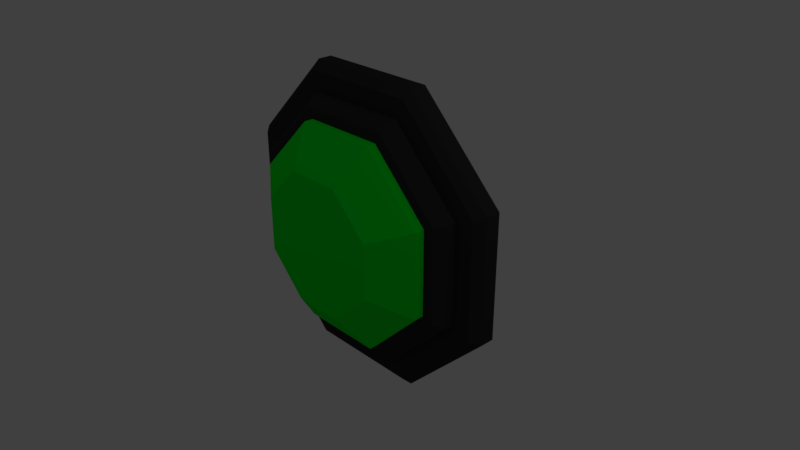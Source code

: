 # Source: button_on.blend  (saved by Blender 2.78.0; exported with 4.5.12 LTS)
import bpy
from mathutils import Matrix  # noqa: F401  (used for matrix-valued properties, if any)

bpy.ops.wm.read_factory_settings(use_empty=True)
scene = bpy.context.scene
scene.name = 'Scene'

# ---- collections
col_collection_1 = bpy.data.collections.new('Collection 1'); scene.collection.children.link(col_collection_1)

# ---- materials (node trees are filled in below, after node groups)
mat_material = bpy.data.materials.new('Material')
mat_material.alpha_threshold = 0.0
mat_material.use_transparent_shadow = False
mat_material.diffuse_color = (0.0291, 0.0291, 0.0291, 1.0)
mat_material.specular_color = (0.0291, 0.0291, 0.0291)
mat_material.roughness = 0.5
mat_material_001 = bpy.data.materials.new('Material.001')
mat_material_001.alpha_threshold = 0.0
mat_material_001.use_transparent_shadow = False
mat_material_001.diffuse_color = (0.0, 0.8, 0.01847, 1.0)
mat_material_001.roughness = 0.5

# ---- material node trees

# ---- world
world_world = bpy.data.worlds.new('World'); scene.world = world_world
world_world.color = (0.05088, 0.05088, 0.05088)
world_world.use_sun_shadow = False
world_world.sun_shadow_jitter_overblur = 0.0
world_world.cycles.sampling_method = 'MANUAL'

# ---- cameras
cam_camera = bpy.data.cameras.new('Camera')
cam_camera.clip_end = 100.0
cam_camera.lens = 35.0
cam_camera.sensor_width = 32.0
cam_camera.sensor_height = 18.0
cam_camera.ortho_scale = 7.314
cam_camera.dof.focus_distance = 0.0
cam_camera.dof.aperture_fstop = 128.0

# ---- lights
light_lamp_003 = bpy.data.lights.new('Lamp.003', 'POINT')
light_lamp_003.transmission_factor = 0.0
light_lamp_003.cutoff_distance = 30.0
light_lamp_003.use_shadow = False
light_lamp_003.energy = 100.0
light_lamp_003.shadow_buffer_clip_start = 1.001
light_lamp_003.shadow_soft_size = 0.1
light_lamp_003.shadow_maximum_resolution = 0.006
light_lamp_003.use_absolute_resolution = True
light_lamp_002 = bpy.data.lights.new('Lamp.002', 'POINT')
light_lamp_002.transmission_factor = 0.0
light_lamp_002.cutoff_distance = 30.0
light_lamp_002.energy = 100.0
light_lamp_002.shadow_buffer_clip_start = 1.001
light_lamp_002.shadow_soft_size = 0.1
light_lamp_002.shadow_maximum_resolution = 0.006
light_lamp_002.use_absolute_resolution = True
light_lamp_001 = bpy.data.lights.new('Lamp.001', 'POINT')
light_lamp_001.transmission_factor = 0.0
light_lamp_001.cutoff_distance = 30.0
light_lamp_001.energy = 100.0
light_lamp_001.shadow_buffer_clip_start = 1.001
light_lamp_001.shadow_soft_size = 0.1
light_lamp_001.shadow_maximum_resolution = 0.006
light_lamp_001.use_absolute_resolution = True
light_lamp = bpy.data.lights.new('Lamp', 'POINT')
light_lamp.transmission_factor = 0.0
light_lamp.cutoff_distance = 30.0
light_lamp.use_shadow = False
light_lamp.energy = 100.0
light_lamp.shadow_buffer_clip_start = 1.001
light_lamp.shadow_soft_size = 0.1
light_lamp.shadow_maximum_resolution = 0.006
light_lamp.use_absolute_resolution = True

# ---- meshes
me_cylinder = bpy.data.meshes.new('Cylinder')
me_cylinder.from_pydata([(0.8255, 0.1505, 1.993), (0.6714, -0.1505, 1.621), (1.993, 0.1505, 0.8255), (1.621, -0.1505, 0.6714), (1.993, 0.1505, -0.8255), (1.621, -0.1505, -0.6714), (0.8255, 0.1505, -1.993), (0.6714, -0.1505, -1.621), (-0.8255, 0.1505, -1.993), (-0.6714, -0.1505, -1.621), (-1.993, 0.1505, -0.8255), (-1.621, -0.1505, -0.6714), (-1.993, 0.1505, 0.8255), (-1.621, -0.1505, 0.6714), (-0.8255, 0.1505, 1.993), (-0.6714, -0.1505, 1.621), (1.361, -0.3756, 0.5639), (0.5639, -0.3756, 1.361), (1.361, -0.3756, -0.5639), (0.5639, -0.3756, -1.361), (-0.5639, -0.3756, -1.361), (-1.361, -0.3756, -0.5639), (-1.361, -0.3756, 0.5639), (-0.5639, -0.3756, 1.361), (1.361, -0.5001, 0.5639), (0.5639, -0.5001, 1.361), (1.361, -0.5001, -0.5639), (0.5639, -0.5001, -1.361), (-0.5639, -0.5001, -1.361), (-1.361, -0.5001, -0.5639), (-1.361, -0.5001, 0.5639), (-0.5639, -0.5001, 1.361), (0.8779, -0.8515, 0.3636), (0.3636, -0.8515, 0.8779), (0.8779, -0.8515, -0.3636), (0.3636, -0.8515, -0.8779), (-0.3636, -0.8515, -0.8779), (-0.8779, -0.8515, -0.3636), (-0.8779, -0.8515, 0.3636), (-0.3636, -0.8515, 0.8779), (1.88, -0.1505, 0.7789), (1.993, -0.03788, 0.8255), (0.8255, -0.03788, 1.993), (0.7789, -0.1505, 1.88), (1.88, -0.1505, -0.7789), (1.993, -0.03788, -0.8255), (0.7789, -0.1505, -1.88), (0.8255, -0.03788, -1.993), (-0.7789, -0.1505, -1.88), (-0.8255, -0.03788, -1.993), (-1.88, -0.1505, -0.7789), (-1.993, -0.03788, -0.8255), (-1.88, -0.1505, 0.7789), (-1.993, -0.03788, 0.8255), (-0.7789, -0.1505, 1.88), (-0.8255, -0.03788, 1.993), (1.508, -0.3756, 0.6248), (1.621, -0.263, 0.6714), (0.6714, -0.263, 1.621), (0.6248, -0.3756, 1.508), (1.508, -0.3756, -0.6248), (1.621, -0.263, -0.6714), (0.6248, -0.3756, -1.508), (0.6714, -0.263, -1.621), (-0.6248, -0.3756, -1.508), (-0.6714, -0.263, -1.621), (-1.508, -0.3756, -0.6248), (-1.621, -0.263, -0.6714), (-1.508, -0.3756, 0.6248), (-1.621, -0.263, 0.6714), (-0.6248, -0.3756, 1.508), (-0.6714, -0.263, 1.621)], [], [(2, 41, 45, 4), (3, 5, 44, 40), (5, 7, 46, 44), (7, 9, 48, 46), (9, 11, 50, 48), (11, 13, 52, 50), (3, 1, 58, 57), (13, 15, 54, 52), (15, 1, 43, 54), (0, 2, 4, 6, 8, 10, 12, 14), (0, 42, 41, 2), (14, 55, 42, 0), (6, 47, 49, 8), (8, 49, 51, 10), (10, 51, 53, 12), (12, 53, 55, 14), (17, 16, 56, 59), (4, 45, 47, 6), (16, 17, 25, 24), (22, 23, 70, 68), (20, 21, 66, 64), (18, 19, 62, 60), (16, 18, 60, 56), (7, 5, 61, 63), (21, 22, 68, 66), (19, 20, 64, 62), (5, 3, 57, 61), (23, 17, 59, 70), (9, 7, 63, 65), (11, 9, 65, 67), (13, 11, 67, 69), (15, 13, 69, 71), (1, 15, 71, 58), (31, 30, 38, 39), (17, 23, 31, 25), (22, 21, 29, 30), (20, 19, 27, 28), (18, 16, 24, 26), (23, 22, 30, 31), (21, 20, 28, 29), (19, 18, 26, 27), (32, 33, 39, 38, 37, 36, 35, 34), (29, 28, 36, 37), (27, 26, 34, 35), (24, 25, 33, 32), (25, 31, 39, 33), (30, 29, 37, 38), (28, 27, 35, 36), (26, 24, 32, 34), (41, 42, 43, 40), (45, 41, 40, 44), (47, 45, 44, 46), (49, 47, 46, 48), (51, 49, 48, 50), (53, 51, 50, 52), (55, 53, 52, 54), (42, 55, 54, 43), (57, 58, 59, 56), (61, 57, 56, 60), (63, 61, 60, 62), (65, 63, 62, 64), (67, 65, 64, 66), (69, 67, 66, 68), (71, 69, 68, 70), (58, 71, 70, 59), (1, 3, 40, 43)])
me_cylinder.polygons.foreach_set('material_index', [0, 0, 0, 0, 0, 0, 0, 0, 0, 0, 0, 0, 0, 0, 0, 0, 0, 0, 1, 0, 0, 0, 0, 0, 0, 0, 0, 0, 0, 0, 0, 0, 0, 1, 1, 1, 1, 1, 1, 1, 1, 1, 1, 1, 1, 1, 1, 1, 1, 0, 0, 0, 0, 0, 0, 0, 0, 0, 0, 0, 0, 0, 0, 0, 0, 0])
me_cylinder.materials.append(mat_material)
me_cylinder.materials.append(mat_material_001)
me_cylinder.use_remesh_preserve_volume = False
me_cylinder.use_remesh_preserve_attributes = False
me_cylinder.use_mirror_vertex_groups = False
me_cylinder.update()

# ---- objects
ob_cylinder = bpy.data.objects.new('Cylinder', me_cylinder)
ob_lamp_003 = bpy.data.objects.new('Lamp.003', light_lamp_003)
ob_lamp_002 = bpy.data.objects.new('Lamp.002', light_lamp_002)
ob_lamp_001 = bpy.data.objects.new('Lamp.001', light_lamp_001)
ob_lamp = bpy.data.objects.new('Lamp', light_lamp)
ob_camera = bpy.data.objects.new('Camera', cam_camera)

# ---- transforms, parenting, visibility, modifiers, constraints
ob_cylinder.location = (0.0, 0.0, 0.0)
ob_cylinder.lineart.crease_threshold = 0.0
ob_lamp_003.location = (10.02, -11.75, 7.035)
ob_lamp_003.rotation_euler = (0.6503, 0.05522, 1.866)
ob_lamp_003.lock_rotations_4d = False
ob_lamp_003.empty_display_type = 'ARROWS'
ob_lamp_003.color = (0.0, 0.0, 0.0, 0.0)
ob_lamp_003.lineart.crease_threshold = 0.0
ob_lamp_002.location = (-7.416, 6.566, -0.1908)
ob_lamp_002.rotation_euler = (0.6503, 0.05522, 1.866)
ob_lamp_002.lock_rotations_4d = False
ob_lamp_002.empty_display_type = 'ARROWS'
ob_lamp_002.color = (0.0, 0.0, 0.0, 0.0)
ob_lamp_002.lineart.crease_threshold = 0.0
ob_lamp_001.location = (-7.416, -4.561, 8.07)
ob_lamp_001.rotation_euler = (0.6503, 0.05522, 1.866)
ob_lamp_001.lock_rotations_4d = False
ob_lamp_001.empty_display_type = 'ARROWS'
ob_lamp_001.color = (0.0, 0.0, 0.0, 0.0)
ob_lamp_001.lineart.crease_threshold = 0.0
ob_lamp.location = (5.902, 1.005, 5.904)
ob_lamp.rotation_euler = (0.6503, 0.05522, 1.866)
ob_lamp.lock_rotations_4d = False
ob_lamp.empty_display_type = 'ARROWS'
ob_lamp.color = (0.0, 0.0, 0.0, 0.0)
ob_lamp.lineart.crease_threshold = 0.0
ob_camera.location = (7.481, -6.508, 4.934)
ob_camera.rotation_euler = (1.109, 0.0, 0.8149)
ob_camera.lock_rotations_4d = False
ob_camera.empty_display_type = 'ARROWS'
ob_camera.color = (0.0, 0.0, 0.0, 0.0)
ob_camera.display_type = 'WIRE'
ob_camera.lineart.crease_threshold = 0.0

# ---- collection membership
col_collection_1.objects.link(ob_cylinder)
col_collection_1.objects.link(ob_lamp_003)
col_collection_1.objects.link(ob_lamp_002)
col_collection_1.objects.link(ob_lamp_001)
col_collection_1.objects.link(ob_lamp)
col_collection_1.objects.link(ob_camera)

# ---- scene / render settings (as saved in the file)
scene.camera = ob_camera
scene.frame_start = 1; scene.frame_end = 250; scene.frame_set(0)
scene.render.engine = 'BLENDER_EEVEE_NEXT'
scene.render.image_settings.color_depth = '16'
scene.render.dither_intensity = 0.0
scene.render.film_transparent = True
scene.cycles.use_denoising = False
scene.cycles.samples = 128
scene.cycles.sampling_pattern = 'TABULATED_SOBOL'
scene.cycles.light_sampling_threshold = 0.0
scene.cycles.use_adaptive_sampling = False
scene.cycles.use_light_tree = False
scene.cycles.blur_glossy = 0.0
scene.cycles.sample_clamp_indirect = 0.0
scene.view_settings.view_transform = 'Standard'
bpy.context.view_layer.update()
